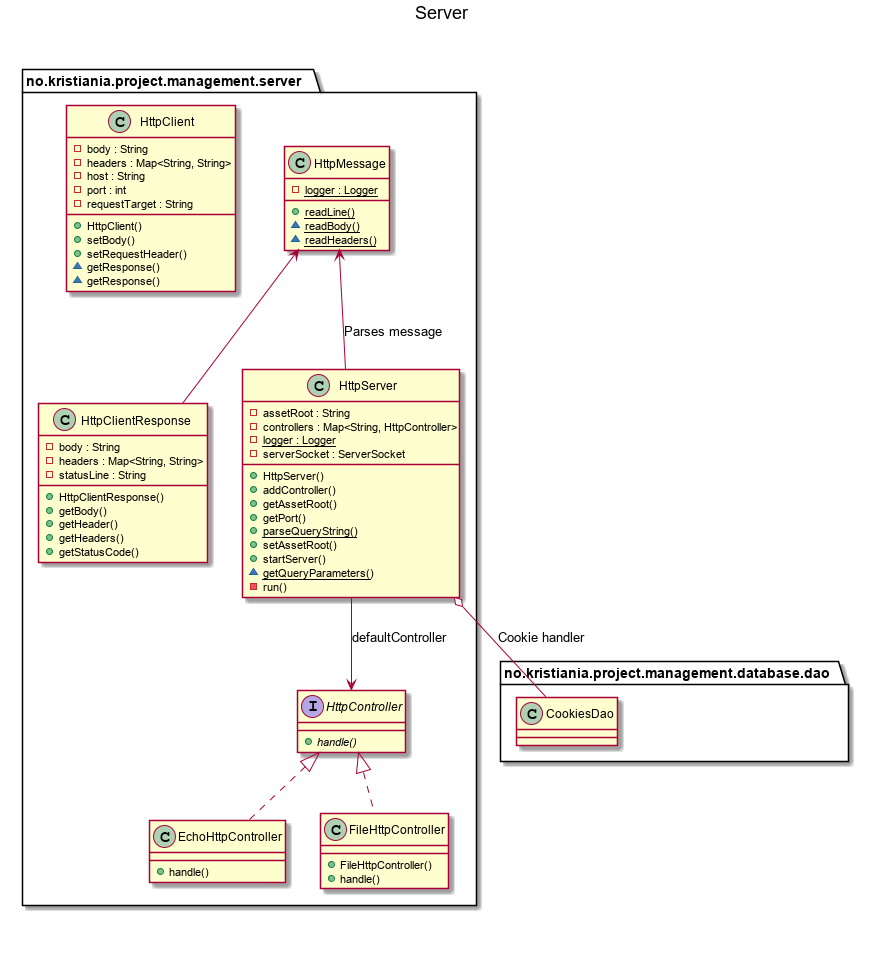

The diagram above was rendered by PlantUML. Its source (embedded in the PNG):
@startuml

title Server\n

  namespace no.kristiania.project.management.server {
    class no.kristiania.project.management.server.EchoHttpController {
        + handle()
    }
  }
  

  namespace no.kristiania.project.management.server {
    class no.kristiania.project.management.server.FileHttpController {
        + FileHttpController()
        + handle()
    }
  }
  

  namespace no.kristiania.project.management.server {
    class no.kristiania.project.management.server.HttpClient {
        - body : String
        - headers : Map<String, String>
        - host : String
        - port : int
        - requestTarget : String
        + HttpClient()
        + setBody()
        + setRequestHeader()
        ~ getResponse()
        ~ getResponse()
    }
  }
  

  namespace no.kristiania.project.management.server {
    class no.kristiania.project.management.server.HttpClientResponse {
        - body : String
        - headers : Map<String, String>
        - statusLine : String
        + HttpClientResponse()
        + getBody()
        + getHeader()
        + getHeaders()
        + getStatusCode()
    }
  }
  

  namespace no.kristiania.project.management.server {
    interface no.kristiania.project.management.server.HttpController {
        {abstract} + handle()
    }
  }
  

  namespace no.kristiania.project.management.server {
    class no.kristiania.project.management.server.HttpMessage {
        {static} - logger : Logger
        {static} + readLine()
        {static} ~ readBody()
        {static} ~ readHeaders()
    }
  }
  

  namespace no.kristiania.project.management.server {
    class no.kristiania.project.management.server.HttpServer {
        - assetRoot : String
        - controllers : Map<String, HttpController>
        {static} - logger : Logger
        - serverSocket : ServerSocket
        + HttpServer()
        + addController()
        + getAssetRoot()
        + getPort()
        {static} + parseQueryString()
        + setAssetRoot()
        + startServer()
        {static} ~ getQueryParameters()
        - run()
    }
  }
  

  no.kristiania.project.management.server.EchoHttpController .up.|> no.kristiania.project.management.server.HttpController
  no.kristiania.project.management.server.FileHttpController .up.|> no.kristiania.project.management.server.HttpController
  no.kristiania.project.management.server.HttpClientResponse -up-> no.kristiania.project.management.server.HttpMessage
  no.kristiania.project.management.server.HttpServer -up-> no.kristiania.project.management.server.HttpMessage: Parses message
  no.kristiania.project.management.server.HttpServer o-- no.kristiania.project.management.database.dao.CookiesDao : Cookie handler
  no.kristiania.project.management.server.HttpServer --> no.kristiania.project.management.server.HttpController : defaultController


right footer

endfooter

@enduml